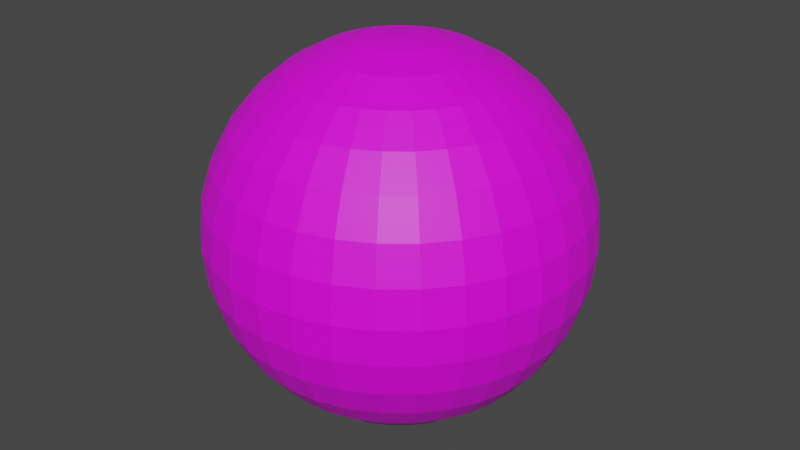 # Source: LIGHT.blend  (saved by Blender 3.1.7; exported with 4.5.12 LTS)
import bpy
from mathutils import Matrix  # noqa: F401  (used for matrix-valued properties, if any)

bpy.ops.wm.read_factory_settings(use_empty=True)
scene = bpy.context.scene
scene.name = 'Scene'

# ---- collections
col_collection = bpy.data.collections.new('Collection'); scene.collection.children.link(col_collection)

# ---- images (referenced by path relative to the original .blend; pixels are not part of the script)
import os
ASSET_DIR = os.environ.get("B2B_ASSET_DIR", "")  # directory of the original .blend (textures are referenced by path, not embedded)
HERE = os.path.dirname(os.path.abspath(__file__))  # packed textures are extracted next to this script under _unpacked/

def load_image(name, relpath, width, height, colorspace="sRGB"):
    """Load a texture the original file referenced (path relative to the .blend, or extracted next to this script)."""
    p = next((c for c in (os.path.join(HERE, relpath), os.path.join(ASSET_DIR, relpath)) if relpath and os.path.exists(c)), "")
    if p:
        img = bpy.data.images.load(p, check_existing=True)
        img.name = name
    else:  # same state as the original file: an image datablock whose file is absent (Cycles renders it pink)
        img = bpy.data.images.new(name, width, height)
        img.source = "FILE"
        img.filepath = "//" + (relpath or name)
    img.colorspace_settings.name = colorspace
    return img
img_sun_jpeg = load_image('sun.jpeg', 'sun.jpeg', 1024, 1024, 'sRGB')

# ---- materials (node trees are filled in below, after node groups)
mat_material = bpy.data.materials.new('Material')

# ---- material node trees
mat_material.use_nodes = True; mat_material.node_tree.nodes.clear()
_N = mat_material.node_tree.nodes; _L = mat_material.node_tree.links
n0 = _N.new('ShaderNodeBsdfPrincipled'); n0.name = 'Principled BSDF'; n0.location = (10, 300)
n0.distribution = 'GGX'
n0.subsurface_method = 'RANDOM_WALK_SKIN'
n0.inputs[3].default_value = 1.45
n0.inputs[27].default_value = (0.0, 0.0, 0.0, 1.0)
n0.inputs[28].default_value = 1.0
n1 = _N.new('ShaderNodeTexImage'); n1.name = 'Image Texture'; n1.location = (-474, 203)
n1.image = img_sun_jpeg
n2 = _N.new('ShaderNodeOutputMaterial'); n2.name = 'Material Output'; n2.location = (300, 300)
_L.new(n0.outputs[0], n2.inputs[0])
_L.new(n1.outputs[0], n0.inputs[0])
n2.is_active_output = True

# ---- world
world_world = bpy.data.worlds.new('World'); scene.world = world_world
world_world.use_nodes = True; world_world.node_tree.nodes.clear()
_N = world_world.node_tree.nodes; _L = world_world.node_tree.links
n0 = _N.new('ShaderNodeOutputWorld'); n0.name = 'World Output'; n0.location = (300, 300)
n1 = _N.new('ShaderNodeBackground'); n1.name = 'Background'; n1.location = (10, 300)
n1.inputs[0].default_value = (0.05088, 0.05088, 0.05088, 1.0)
_L.new(n1.outputs[0], n0.inputs[0])
n0.is_active_output = True
world_world.color = (0.05088, 0.05088, 0.05088)
world_world.use_sun_shadow = False
world_world.sun_shadow_jitter_overblur = 0.0

# ---- meshes
me_sphere = bpy.data.meshes.new('Sphere')
me_sphere.from_pydata([(0.0, 0.1951, 0.9808), (0.0, 0.3827, 0.9239), (0.0, 0.5556, 0.8315), (0.0, 0.7071, 0.7071), (0.0, 0.8315, 0.5556), (0.0, 0.9239, 0.3827), (0.0, 0.9808, 0.1951), (0.0, 0.8315, -0.5556), (0.0, 0.7071, -0.7071), (0.0, 0.5556, -0.8315), (0.03806, 0.1913, 0.9808), (0.07466, 0.3753, 0.9239), (0.1084, 0.5449, 0.8315), (0.1379, 0.6935, 0.7071), (0.1622, 0.8155, 0.5556), (0.1802, 0.9061, 0.3827), (0.1913, 0.9619, 0.1951), (0.1951, 0.9808, -4.371e-08), (0.1913, 0.9619, -0.1951), (0.1802, 0.9061, -0.3827), (0.1622, 0.8155, -0.5556), (0.1379, 0.6935, -0.7071), (0.1084, 0.5449, -0.8315), (0.07466, 0.3753, -0.9239), (0.03806, 0.1913, -0.9808), (0.07466, 0.1802, 0.9808), (0.1464, 0.3536, 0.9239), (0.2126, 0.5133, 0.8315), (0.2706, 0.6533, 0.7071), (0.3182, 0.7682, 0.5556), (0.3536, 0.8536, 0.3827), (0.3753, 0.9061, 0.1951), (0.3827, 0.9239, -4.371e-08), (0.3753, 0.9061, -0.1951), (0.3536, 0.8536, -0.3827), (0.3182, 0.7682, -0.5556), (0.2706, 0.6533, -0.7071), (0.2126, 0.5133, -0.8315), (0.1464, 0.3536, -0.9239), (0.07466, 0.1802, -0.9808), (0.1084, 0.1622, 0.9808), (0.2126, 0.3182, 0.9239), (0.3087, 0.4619, 0.8315), (0.3928, 0.5879, 0.7071), (0.4619, 0.6913, 0.5556), (0.5133, 0.7682, 0.3827), (0.5449, 0.8155, 0.1951), (0.5556, 0.8315, -4.371e-08), (0.5449, 0.8155, -0.1951), (0.5133, 0.7682, -0.3827), (0.4619, 0.6913, -0.5556), (0.3928, 0.5879, -0.7071), (0.3087, 0.4619, -0.8315), (0.2126, 0.3182, -0.9239), (0.1084, 0.1622, -0.9808), (0.1379, 0.1379, 0.9808), (0.2706, 0.2706, 0.9239), (0.3928, 0.3928, 0.8315), (0.5, 0.5, 0.7071), (0.5879, 0.5879, 0.5556), (0.6533, 0.6533, 0.3827), (0.6935, 0.6935, 0.1951), (0.7071, 0.7071, -4.371e-08), (0.6935, 0.6935, -0.1951), (0.6533, 0.6533, -0.3827), (0.5879, 0.5879, -0.5556), (0.5, 0.5, -0.7071), (0.3928, 0.3928, -0.8315), (0.2706, 0.2706, -0.9239), (0.1379, 0.1379, -0.9808), (0.1622, 0.1084, 0.9808), (0.3182, 0.2126, 0.9239), (0.4619, 0.3087, 0.8315), (0.5879, 0.3928, 0.7071), (0.6913, 0.4619, 0.5556), (0.7682, 0.5133, 0.3827), (0.8155, 0.5449, 0.1951), (0.8315, 0.5556, -4.371e-08), (0.8155, 0.5449, -0.1951), (0.7682, 0.5133, -0.3827), (0.6913, 0.4619, -0.5556), (0.5879, 0.3928, -0.7071), (0.4619, 0.3087, -0.8315), (0.3182, 0.2126, -0.9239), (0.1622, 0.1084, -0.9808), (0.1802, 0.07466, 0.9808), (0.3536, 0.1464, 0.9239), (0.5133, 0.2126, 0.8315), (0.6533, 0.2706, 0.7071), (0.7682, 0.3182, 0.5556), (0.8536, 0.3536, 0.3827), (0.9061, 0.3753, 0.1951), (0.9239, 0.3827, -4.371e-08), (0.9061, 0.3753, -0.1951), (0.8536, 0.3536, -0.3827), (0.7682, 0.3182, -0.5556), (0.6533, 0.2706, -0.7071), (0.5133, 0.2126, -0.8315), (0.3536, 0.1464, -0.9239), (0.1802, 0.07466, -0.9808), (0.1913, 0.03806, 0.9808), (0.3753, 0.07466, 0.9239), (0.5449, 0.1084, 0.8315), (0.6935, 0.1379, 0.7071), (0.8155, 0.1622, 0.5556), (0.9061, 0.1802, 0.3827), (0.9619, 0.1913, 0.1951), (0.9808, 0.1951, -4.371e-08), (0.9619, 0.1913, -0.1951), (0.9061, 0.1802, -0.3827), (0.8155, 0.1622, -0.5556), (0.6935, 0.1379, -0.7071), (0.5449, 0.1084, -0.8315), (0.3753, 0.07466, -0.9239), (0.1913, 0.03806, -0.9808), (0.1951, -6.874e-08, 0.9808), (0.3827, -1.209e-07, 0.9239), (0.5556, -1.134e-07, 0.8315), (0.7071, -4.638e-08, 0.7071), (0.8315, -9.109e-08, 0.5556), (0.9239, -1.658e-08, 0.3827), (0.9808, -9.109e-08, 0.1951), (1.0, -1.656e-07, -4.371e-08), (0.9808, -9.109e-08, -0.1951), (0.9239, -1.507e-07, -0.3827), (0.8315, -1.06e-07, -0.5556), (0.7071, -4.638e-08, -0.7071), (0.5556, -1.134e-07, -0.8315), (0.3827, -9.854e-08, -0.9239), (0.1951, -7.619e-08, -0.9808), (0.1913, -0.03806, 0.9808), (0.3753, -0.07466, 0.9239), (0.5449, -0.1084, 0.8315), (0.6935, -0.1379, 0.7071), (0.8155, -0.1622, 0.5556), (0.9061, -0.1802, 0.3827), (0.9619, -0.1913, 0.1951), (0.9808, -0.1951, -4.371e-08), (0.9619, -0.1913, -0.1951), (0.9061, -0.1802, -0.3827), (0.8155, -0.1622, -0.5556), (0.6935, -0.1379, -0.7071), (0.5449, -0.1084, -0.8315), (0.3753, -0.07466, -0.9239), (0.1913, -0.03806, -0.9808), (0.1802, -0.07466, 0.9808), (0.3536, -0.1464, 0.9239), (0.5133, -0.2126, 0.8315), (0.6533, -0.2706, 0.7071), (0.7682, -0.3182, 0.5556), (0.8536, -0.3536, 0.3827), (0.9061, -0.3753, 0.1951), (0.9239, -0.3827, -4.371e-08), (0.9061, -0.3753, -0.1951), (0.8536, -0.3536, -0.3827), (0.7682, -0.3182, -0.5556), (0.6533, -0.2706, -0.7071), (0.5133, -0.2126, -0.8315), (0.3536, -0.1464, -0.9239), (0.1802, -0.07466, -0.9808), (0.1622, -0.1084, 0.9808), (0.3182, -0.2126, 0.9239), (0.4619, -0.3087, 0.8315), (0.5879, -0.3928, 0.7071), (0.6913, -0.4619, 0.5556), (0.7682, -0.5133, 0.3827), (0.8155, -0.5449, 0.1951), (0.8315, -0.5556, -4.371e-08), (0.8155, -0.5449, -0.1951), (0.7682, -0.5133, -0.3827), (0.6913, -0.4619, -0.5556), (0.5879, -0.3928, -0.7071), (0.4619, -0.3087, -0.8315), (0.3182, -0.2126, -0.9239), (0.1622, -0.1084, -0.9808), (0.1379, -0.1379, 0.9808), (0.2706, -0.2706, 0.9239), (0.3928, -0.3928, 0.8315), (0.5, -0.5, 0.7071), (0.5879, -0.5879, 0.5556), (0.6533, -0.6533, 0.3827), (0.6935, -0.6935, 0.1951), (0.7071, -0.7071, -4.371e-08), (0.6935, -0.6935, -0.1951), (0.6533, -0.6533, -0.3827), (0.5879, -0.5879, -0.5556), (0.5, -0.5, -0.7071), (0.3928, -0.3928, -0.8315), (0.2706, -0.2706, -0.9239), (0.1379, -0.1379, -0.9808), (0.1084, -0.1622, 0.9808), (0.2126, -0.3182, 0.9239), (0.3087, -0.4619, 0.8315), (0.3928, -0.5879, 0.7071), (0.4619, -0.6913, 0.5556), (0.5133, -0.7682, 0.3827), (0.5449, -0.8155, 0.1951), (0.5556, -0.8315, -4.371e-08), (0.5449, -0.8155, -0.1951), (0.5133, -0.7682, -0.3827), (0.4619, -0.6913, -0.5556), (0.3928, -0.5879, -0.7071), (0.3087, -0.4619, -0.8315), (0.2126, -0.3182, -0.9239), (0.1084, -0.1622, -0.9808), (0.07466, -0.1802, 0.9808), (0.1464, -0.3536, 0.9239), (0.2126, -0.5133, 0.8315), (0.2706, -0.6533, 0.7071), (0.3182, -0.7682, 0.5556), (0.3536, -0.8536, 0.3827), (0.3753, -0.9061, 0.1951), (0.3827, -0.9239, -4.371e-08), (0.3753, -0.9061, -0.1951), (0.3536, -0.8536, -0.3827), (0.3182, -0.7682, -0.5556), (0.2706, -0.6533, -0.7071), (0.2126, -0.5133, -0.8315), (0.1464, -0.3536, -0.9239), (0.07466, -0.1802, -0.9808), (0.03806, -0.1913, 0.9808), (0.07466, -0.3753, 0.9239), (0.1084, -0.5449, 0.8315), (0.1379, -0.6935, 0.7071), (0.1622, -0.8155, 0.5556), (0.1802, -0.9061, 0.3827), (0.1913, -0.9619, 0.1951), (0.1951, -0.9808, -4.371e-08), (0.1913, -0.9619, -0.1951), (0.1802, -0.9061, -0.3827), (0.1622, -0.8155, -0.5556), (0.1379, -0.6935, -0.7071), (0.1084, -0.5449, -0.8315), (0.07466, -0.3753, -0.9239), (0.03806, -0.1913, -0.9808), (2.154e-09, -0.1951, 0.9808), (-2.765e-08, -0.3827, 0.9239), (-6.49e-08, -0.5556, 0.8315), (4.686e-08, -0.7071, 0.7071), (-1.275e-08, -0.8315, 0.5556), (1.706e-08, -0.9239, 0.3827), (-7.235e-08, -0.9808, 0.1951), (-2.661e-07, -1.0, -4.371e-08), (-7.235e-08, -0.9808, -0.1951), (-1.171e-07, -0.9239, -0.3827), (-4.255e-08, -0.8315, -0.5556), (4.686e-08, -0.7071, -0.7071), (-6.49e-08, -0.5556, -0.8315), (2.154e-09, -0.3827, -0.9239), (-1.571e-09, -0.1951, -0.9808), (-0.03806, -0.1913, 0.9808), (-0.07466, -0.3753, 0.9239), (-0.1084, -0.5449, 0.8315), (-0.1379, -0.6935, 0.7071), (-0.1622, -0.8155, 0.5556), (-0.1802, -0.9061, 0.3827), (-0.1913, -0.9619, 0.1951), (-0.1951, -0.9808, -4.371e-08), (-0.1913, -0.9619, -0.1951), (-0.1802, -0.9061, -0.3827), (-0.1622, -0.8155, -0.5556), (-0.1379, -0.6935, -0.7071), (-0.1084, -0.5449, -0.8315), (-0.07466, -0.3753, -0.9239), (-0.03806, -0.1913, -0.9808), (-0.07466, -0.1802, 0.9808), (-0.1464, -0.3536, 0.9239), (-0.2126, -0.5133, 0.8315), (-0.2706, -0.6533, 0.7071), (-0.3182, -0.7682, 0.5556), (-0.3536, -0.8536, 0.3827), (-0.3753, -0.9061, 0.1951), (-0.3827, -0.9239, -4.371e-08), (-0.3753, -0.9061, -0.1951), (-0.3536, -0.8536, -0.3827), (-0.3182, -0.7682, -0.5556), (-0.2706, -0.6533, -0.7071), (-0.2126, -0.5133, -0.8315), (-0.1464, -0.3536, -0.9239), (-0.07466, -0.1802, -0.9808), (-0.1084, -0.1622, 0.9808), (-0.2126, -0.3182, 0.9239), (-0.3087, -0.4619, 0.8315), (-0.3928, -0.5879, 0.7071), (-0.4619, -0.6913, 0.5556), (-0.5133, -0.7682, 0.3827), (-0.5449, -0.8155, 0.1951), (-0.5556, -0.8315, -4.371e-08), (-0.5449, -0.8155, -0.1951), (-0.5133, -0.7682, -0.3827), (-0.4619, -0.6913, -0.5556), (-0.3928, -0.5879, -0.7071), (-0.3087, -0.4619, -0.8315), (-0.2126, -0.3182, -0.9239), (-0.1084, -0.1622, -0.9808), (-0.1379, -0.1379, 0.9808), (-0.2706, -0.2706, 0.9239), (-0.3928, -0.3928, 0.8315), (-0.5, -0.5, 0.7071), (-0.5879, -0.5879, 0.5556), (-0.6533, -0.6533, 0.3827), (-0.6935, -0.6935, 0.1951), (-0.7071, -0.7071, -4.371e-08), (-0.6935, -0.6935, -0.1951), (-0.6533, -0.6533, -0.3827), (-0.5879, -0.5879, -0.5556), (-0.5, -0.5, -0.7071), (-0.3928, -0.3928, -0.8315), (-0.2706, -0.2706, -0.9239), (-0.1379, -0.1379, -0.9808), (-0.1622, -0.1084, 0.9808), (-0.3182, -0.2126, 0.9239), (-0.4619, -0.3087, 0.8315), (-0.5879, -0.3928, 0.7071), (-0.6913, -0.4619, 0.5556), (-0.7682, -0.5133, 0.3827), (-0.8155, -0.5449, 0.1951), (-0.8315, -0.5556, -4.371e-08), (-0.8155, -0.5449, -0.1951), (-0.7682, -0.5133, -0.3827), (-0.6913, -0.4619, -0.5556), (-0.5879, -0.3928, -0.7071), (-0.4619, -0.3087, -0.8315), (-0.3182, -0.2126, -0.9239), (-0.1622, -0.1084, -0.9808), (-8.077e-08, -1.209e-07, 1.0), (-0.1802, -0.07466, 0.9808), (-0.3536, -0.1464, 0.9239), (-0.5133, -0.2126, 0.8315), (-0.6533, -0.2706, 0.7071), (-0.7682, -0.3182, 0.5556), (-0.8536, -0.3536, 0.3827), (-0.9061, -0.3753, 0.1951), (-0.9239, -0.3827, -4.371e-08), (-0.9061, -0.3753, -0.1951), (-0.8536, -0.3536, -0.3827), (-0.7682, -0.3182, -0.5556), (-0.6533, -0.2706, -0.7071), (-0.5133, -0.2126, -0.8315), (-0.3536, -0.1464, -0.9239), (-0.1802, -0.07466, -0.9808), (-0.1913, -0.03806, 0.9808), (-0.3753, -0.07466, 0.9239), (-0.5449, -0.1084, 0.8315), (-0.6935, -0.1379, 0.7071), (-0.8155, -0.1622, 0.5556), (-0.9061, -0.1802, 0.3827), (-0.9619, -0.1913, 0.1951), (-0.9808, -0.1951, -4.371e-08), (-0.9619, -0.1913, -0.1951), (-0.9061, -0.1802, -0.3827), (-0.8155, -0.1622, -0.5556), (-0.6935, -0.1379, -0.7071), (-0.5449, -0.1084, -0.8315), (-0.3753, -0.07466, -0.9239), (-0.1913, -0.03806, -0.9808), (-0.1951, -7.246e-08, 0.9808), (-0.3827, -4.638e-08, 0.9239), (-0.5556, 5.771e-09, 0.8315), (-0.7071, -9.109e-08, 0.7071), (-0.8315, -4.638e-08, 0.5556), (-0.9239, -1.68e-09, 0.3827), (-0.9808, 7.283e-08, 0.1951), (-1.0, 3.858e-07, -4.371e-08), (-0.9808, 7.283e-08, -0.1951), (-0.9239, 1.175e-07, -0.3827), (-0.8315, -3.148e-08, -0.5556), (-0.7071, -9.109e-08, -0.7071), (-0.5556, 5.771e-09, -0.8315), (-0.3827, -6.128e-08, -0.9239), (-0.1951, -6.874e-08, -0.9808), (-0.1913, 0.03806, 0.9808), (-0.3753, 0.07466, 0.9239), (-0.5449, 0.1084, 0.8315), (-0.6935, 0.1379, 0.7071), (-0.8155, 0.1622, 0.5556), (-0.9061, 0.1802, 0.3827), (-0.9619, 0.1913, 0.1951), (-0.9808, 0.1951, -4.371e-08), (-0.9619, 0.1913, -0.1951), (-0.9061, 0.1802, -0.3827), (-0.8155, 0.1622, -0.5556), (-0.6935, 0.1379, -0.7071), (-0.5449, 0.1084, -0.8315), (-0.3753, 0.07466, -0.9239), (-0.1913, 0.03806, -0.9808), (-0.1802, 0.07466, 0.9808), (-0.3536, 0.1464, 0.9239), (-0.5133, 0.2126, 0.8315), (-0.6533, 0.2706, 0.7071), (-0.7682, 0.3182, 0.5556), (-0.8536, 0.3536, 0.3827), (-0.9061, 0.3753, 0.1951), (-0.9239, 0.3827, -4.371e-08), (-0.9061, 0.3753, -0.1951), (-0.8536, 0.3536, -0.3827), (-0.7682, 0.3182, -0.5556), (-0.6533, 0.2706, -0.7071), (-0.5133, 0.2126, -0.8315), (-0.3536, 0.1464, -0.9239), (-0.1802, 0.07466, -0.9808), (-0.1622, 0.1084, 0.9808), (-0.3182, 0.2126, 0.9239), (-0.4619, 0.3087, 0.8315), (-0.5879, 0.3928, 0.7071), (-0.6913, 0.4619, 0.5556), (-0.7682, 0.5133, 0.3827), (-0.8155, 0.5449, 0.1951), (-0.8315, 0.5556, -4.371e-08), (-0.8155, 0.5449, -0.1951), (-0.7682, 0.5133, -0.3827), (-0.6913, 0.4619, -0.5556), (-0.5879, 0.3928, -0.7071), (-0.4619, 0.3087, -0.8315), (-0.3182, 0.2126, -0.9239), (-0.1622, 0.1084, -0.9808), (-0.1379, 0.1379, 0.9808), (-0.2706, 0.2706, 0.9239), (-0.3928, 0.3928, 0.8315), (-0.5, 0.5, 0.7071), (-0.5879, 0.5879, 0.5556), (-0.6533, 0.6533, 0.3827), (-0.6935, 0.6935, 0.1951), (-0.7071, 0.7071, -4.371e-08), (-0.6935, 0.6935, -0.1951), (-0.6533, 0.6533, -0.3827), (-0.5879, 0.5879, -0.5556), (-0.5, 0.5, -0.7071), (-0.3928, 0.3928, -0.8315), (-0.2706, 0.2706, -0.9239), (-0.1379, 0.1379, -0.9808), (-0.1084, 0.1622, 0.9808), (-0.2126, 0.3182, 0.9239), (-0.3087, 0.4619, 0.8315), (-0.3928, 0.5879, 0.7071), (-0.4619, 0.6913, 0.5556), (-0.5133, 0.7682, 0.3827), (-0.5449, 0.8155, 0.1951), (-0.5556, 0.8315, -4.371e-08), (-0.5449, 0.8155, -0.1951), (-0.5133, 0.7682, -0.3827), (-0.4619, 0.6913, -0.5556), (-0.3928, 0.5879, -0.7071), (-0.3087, 0.4619, -0.8315), (-0.2126, 0.3182, -0.9239), (-0.1084, 0.1622, -0.9808), (-0.07466, 0.1802, 0.9808), (-0.1464, 0.3536, 0.9239), (-0.2126, 0.5133, 0.8315), (-0.2706, 0.6533, 0.7071), (-0.3182, 0.7682, 0.5556), (-0.3536, 0.8536, 0.3827), (-0.3753, 0.9061, 0.1951), (-0.3827, 0.9239, -4.371e-08), (-0.3753, 0.9061, -0.1951), (-0.3536, 0.8536, -0.3827), (-0.3182, 0.7682, -0.5556), (-0.2706, 0.6533, -0.7071), (-0.2126, 0.5133, -0.8315), (-0.1464, 0.3536, -0.9239), (-0.07466, 0.1802, -0.9808), (-0.03806, 0.1913, 0.9808), (-0.07466, 0.3753, 0.9239), (-0.1084, 0.5449, 0.8315), (-0.1379, 0.6935, 0.7071), (-0.1622, 0.8155, 0.5556), (-0.1802, 0.9061, 0.3827), (-0.1913, 0.9619, 0.1951), (-0.1951, 0.9808, -4.371e-08), (-0.1913, 0.9619, -0.1951), (-0.1802, 0.9061, -0.3827), (-0.1622, 0.8155, -0.5556), (-0.1379, 0.6935, -0.7071), (-0.1084, 0.5449, -0.8315), (-0.07466, 0.3753, -0.9239), (-0.03806, 0.1913, -0.9808), (5.386e-07, 1.0, -4.371e-08), (2.257e-07, 0.9808, -0.1951), (1.959e-07, 0.9239, -0.3827), (6.921e-08, 0.3827, -0.9239), (2.823e-08, 0.1951, -0.9808), (0.0, -8.742e-08, -1.0)], [], [(2, 1, 11, 12), (7, 478, 19, 20), (3, 2, 12, 13), (8, 7, 20, 21), (4, 3, 13, 14), (9, 8, 21, 22), (5, 4, 14, 15), (479, 9, 22, 23), (6, 5, 15, 16), (480, 479, 23, 24), (476, 6, 16, 17), (0, 325, 10), (481, 480, 24), (477, 476, 17, 18), (1, 0, 10, 11), (478, 477, 18, 19), (11, 10, 25, 26), (19, 18, 33, 34), (12, 11, 26, 27), (20, 19, 34, 35), (13, 12, 27, 28), (21, 20, 35, 36), (14, 13, 28, 29), (22, 21, 36, 37), (15, 14, 29, 30), (23, 22, 37, 38), (16, 15, 30, 31), (24, 23, 38, 39), (17, 16, 31, 32), (10, 325, 25), (481, 24, 39), (18, 17, 32, 33), (30, 29, 44, 45), (38, 37, 52, 53), (31, 30, 45, 46), (39, 38, 53, 54), (32, 31, 46, 47), (25, 325, 40), (481, 39, 54), (33, 32, 47, 48), (26, 25, 40, 41), (34, 33, 48, 49), (27, 26, 41, 42), (35, 34, 49, 50), (28, 27, 42, 43), (36, 35, 50, 51), (29, 28, 43, 44), (37, 36, 51, 52), (49, 48, 63, 64), (42, 41, 56, 57), (50, 49, 64, 65), (43, 42, 57, 58), (51, 50, 65, 66), (44, 43, 58, 59), (52, 51, 66, 67), (45, 44, 59, 60), (53, 52, 67, 68), (46, 45, 60, 61), (54, 53, 68, 69), (47, 46, 61, 62), (40, 325, 55), (481, 54, 69), (48, 47, 62, 63), (41, 40, 55, 56), (68, 67, 82, 83), (61, 60, 75, 76), (69, 68, 83, 84), (62, 61, 76, 77), (55, 325, 70), (481, 69, 84), (63, 62, 77, 78), (56, 55, 70, 71), (64, 63, 78, 79), (57, 56, 71, 72), (65, 64, 79, 80), (58, 57, 72, 73), (66, 65, 80, 81), (59, 58, 73, 74), (67, 66, 81, 82), (60, 59, 74, 75), (72, 71, 86, 87), (80, 79, 94, 95), (73, 72, 87, 88), (81, 80, 95, 96), (74, 73, 88, 89), (82, 81, 96, 97), (75, 74, 89, 90), (83, 82, 97, 98), (76, 75, 90, 91), (84, 83, 98, 99), (77, 76, 91, 92), (70, 325, 85), (481, 84, 99), (78, 77, 92, 93), (71, 70, 85, 86), (79, 78, 93, 94), (91, 90, 105, 106), (99, 98, 113, 114), (92, 91, 106, 107), (85, 325, 100), (481, 99, 114), (93, 92, 107, 108), (86, 85, 100, 101), (94, 93, 108, 109), (87, 86, 101, 102), (95, 94, 109, 110), (88, 87, 102, 103), (96, 95, 110, 111), (89, 88, 103, 104), (97, 96, 111, 112), (90, 89, 104, 105), (98, 97, 112, 113), (110, 109, 124, 125), (103, 102, 117, 118), (111, 110, 125, 126), (104, 103, 118, 119), (112, 111, 126, 127), (105, 104, 119, 120), (113, 112, 127, 128), (106, 105, 120, 121), (114, 113, 128, 129), (107, 106, 121, 122), (100, 325, 115), (481, 114, 129), (108, 107, 122, 123), (101, 100, 115, 116), (109, 108, 123, 124), (102, 101, 116, 117), (129, 128, 143, 144), (122, 121, 136, 137), (115, 325, 130), (481, 129, 144), (123, 122, 137, 138), (116, 115, 130, 131), (124, 123, 138, 139), (117, 116, 131, 132), (125, 124, 139, 140), (118, 117, 132, 133), (126, 125, 140, 141), (119, 118, 133, 134), (127, 126, 141, 142), (120, 119, 134, 135), (128, 127, 142, 143), (121, 120, 135, 136), (141, 140, 155, 156), (134, 133, 148, 149), (142, 141, 156, 157), (135, 134, 149, 150), (143, 142, 157, 158), (136, 135, 150, 151), (144, 143, 158, 159), (137, 136, 151, 152), (130, 325, 145), (481, 144, 159), (138, 137, 152, 153), (131, 130, 145, 146), (139, 138, 153, 154), (132, 131, 146, 147), (140, 139, 154, 155), (133, 132, 147, 148), (145, 325, 160), (481, 159, 174), (153, 152, 167, 168), (146, 145, 160, 161), (154, 153, 168, 169), (147, 146, 161, 162), (155, 154, 169, 170), (148, 147, 162, 163), (156, 155, 170, 171), (149, 148, 163, 164), (157, 156, 171, 172), (150, 149, 164, 165), (158, 157, 172, 173), (151, 150, 165, 166), (159, 158, 173, 174), (152, 151, 166, 167), (164, 163, 178, 179), (172, 171, 186, 187), (165, 164, 179, 180), (173, 172, 187, 188), (166, 165, 180, 181), (174, 173, 188, 189), (167, 166, 181, 182), (160, 325, 175), (481, 174, 189), (168, 167, 182, 183), (161, 160, 175, 176), (169, 168, 183, 184), (162, 161, 176, 177), (170, 169, 184, 185), (163, 162, 177, 178), (171, 170, 185, 186), (183, 182, 197, 198), (176, 175, 190, 191), (184, 183, 198, 199), (177, 176, 191, 192), (185, 184, 199, 200), (178, 177, 192, 193), (186, 185, 200, 201), (179, 178, 193, 194), (187, 186, 201, 202), (180, 179, 194, 195), (188, 187, 202, 203), (181, 180, 195, 196), (189, 188, 203, 204), (182, 181, 196, 197), (175, 325, 190), (481, 189, 204), (202, 201, 216, 217), (195, 194, 209, 210), (203, 202, 217, 218), (196, 195, 210, 211), (204, 203, 218, 219), (197, 196, 211, 212), (190, 325, 205), (481, 204, 219), (198, 197, 212, 213), (191, 190, 205, 206), (199, 198, 213, 214), (192, 191, 206, 207), (200, 199, 214, 215), (193, 192, 207, 208), (201, 200, 215, 216), (194, 193, 208, 209), (206, 205, 220, 221), (214, 213, 228, 229), (207, 206, 221, 222), (215, 214, 229, 230), (208, 207, 222, 223), (216, 215, 230, 231), (209, 208, 223, 224), (217, 216, 231, 232), (210, 209, 224, 225), (218, 217, 232, 233), (211, 210, 225, 226), (219, 218, 233, 234), (212, 211, 226, 227), (205, 325, 220), (481, 219, 234), (213, 212, 227, 228), (225, 224, 239, 240), (233, 232, 247, 248), (226, 225, 240, 241), (234, 233, 248, 249), (227, 226, 241, 242), (220, 325, 235), (481, 234, 249), (228, 227, 242, 243), (221, 220, 235, 236), (229, 228, 243, 244), (222, 221, 236, 237), (230, 229, 244, 245), (223, 222, 237, 238), (231, 230, 245, 246), (224, 223, 238, 239), (232, 231, 246, 247), (244, 243, 258, 259), (237, 236, 251, 252), (245, 244, 259, 260), (238, 237, 252, 253), (246, 245, 260, 261), (239, 238, 253, 254), (247, 246, 261, 262), (240, 239, 254, 255), (248, 247, 262, 263), (241, 240, 255, 256), (249, 248, 263, 264), (242, 241, 256, 257), (235, 325, 250), (481, 249, 264), (243, 242, 257, 258), (236, 235, 250, 251), (263, 262, 277, 278), (256, 255, 270, 271), (264, 263, 278, 279), (257, 256, 271, 272), (250, 325, 265), (481, 264, 279), (258, 257, 272, 273), (251, 250, 265, 266), (259, 258, 273, 274), (252, 251, 266, 267), (260, 259, 274, 275), (253, 252, 267, 268), (261, 260, 275, 276), (254, 253, 268, 269), (262, 261, 276, 277), (255, 254, 269, 270), (275, 274, 289, 290), (268, 267, 282, 283), (276, 275, 290, 291), (269, 268, 283, 284), (277, 276, 291, 292), (270, 269, 284, 285), (278, 277, 292, 293), (271, 270, 285, 286), (279, 278, 293, 294), (272, 271, 286, 287), (265, 325, 280), (481, 279, 294), (273, 272, 287, 288), (266, 265, 280, 281), (274, 273, 288, 289), (267, 266, 281, 282), (294, 293, 308, 309), (287, 286, 301, 302), (280, 325, 295), (481, 294, 309), (288, 287, 302, 303), (281, 280, 295, 296), (289, 288, 303, 304), (282, 281, 296, 297), (290, 289, 304, 305), (283, 282, 297, 298), (291, 290, 305, 306), (284, 283, 298, 299), (292, 291, 306, 307), (285, 284, 299, 300), (293, 292, 307, 308), (286, 285, 300, 301), (298, 297, 312, 313), (306, 305, 320, 321), (299, 298, 313, 314), (307, 306, 321, 322), (300, 299, 314, 315), (308, 307, 322, 323), (301, 300, 315, 316), (309, 308, 323, 324), (302, 301, 316, 317), (295, 325, 310), (481, 309, 324), (303, 302, 317, 318), (296, 295, 310, 311), (304, 303, 318, 319), (297, 296, 311, 312), (305, 304, 319, 320), (317, 316, 332, 333), (310, 325, 326), (481, 324, 340), (318, 317, 333, 334), (311, 310, 326, 327), (319, 318, 334, 335), (312, 311, 327, 328), (320, 319, 335, 336), (313, 312, 328, 329), (321, 320, 336, 337), (314, 313, 329, 330), (322, 321, 337, 338), (315, 314, 330, 331), (323, 322, 338, 339), (316, 315, 331, 332), (324, 323, 339, 340), (337, 336, 351, 352), (330, 329, 344, 345), (338, 337, 352, 353), (331, 330, 345, 346), (339, 338, 353, 354), (332, 331, 346, 347), (340, 339, 354, 355), (333, 332, 347, 348), (326, 325, 341), (481, 340, 355), (334, 333, 348, 349), (327, 326, 341, 342), (335, 334, 349, 350), (328, 327, 342, 343), (336, 335, 350, 351), (329, 328, 343, 344), (341, 325, 356), (481, 355, 370), (349, 348, 363, 364), (342, 341, 356, 357), (350, 349, 364, 365), (343, 342, 357, 358), (351, 350, 365, 366), (344, 343, 358, 359), (352, 351, 366, 367), (345, 344, 359, 360), (353, 352, 367, 368), (346, 345, 360, 361), (354, 353, 368, 369), (347, 346, 361, 362), (355, 354, 369, 370), (348, 347, 362, 363), (360, 359, 374, 375), (368, 367, 382, 383), (361, 360, 375, 376), (369, 368, 383, 384), (362, 361, 376, 377), (370, 369, 384, 385), (363, 362, 377, 378), (356, 325, 371), (481, 370, 385), (364, 363, 378, 379), (357, 356, 371, 372), (365, 364, 379, 380), (358, 357, 372, 373), (366, 365, 380, 381), (359, 358, 373, 374), (367, 366, 381, 382), (379, 378, 393, 394), (372, 371, 386, 387), (380, 379, 394, 395), (373, 372, 387, 388), (381, 380, 395, 396), (374, 373, 388, 389), (382, 381, 396, 397), (375, 374, 389, 390), (383, 382, 397, 398), (376, 375, 390, 391), (384, 383, 398, 399), (377, 376, 391, 392), (385, 384, 399, 400), (378, 377, 392, 393), (371, 325, 386), (481, 385, 400), (398, 397, 412, 413), (391, 390, 405, 406), (399, 398, 413, 414), (392, 391, 406, 407), (400, 399, 414, 415), (393, 392, 407, 408), (386, 325, 401), (481, 400, 415), (394, 393, 408, 409), (387, 386, 401, 402), (395, 394, 409, 410), (388, 387, 402, 403), (396, 395, 410, 411), (389, 388, 403, 404), (397, 396, 411, 412), (390, 389, 404, 405), (410, 409, 424, 425), (403, 402, 417, 418), (411, 410, 425, 426), (404, 403, 418, 419), (412, 411, 426, 427), (405, 404, 419, 420), (413, 412, 427, 428), (406, 405, 420, 421), (414, 413, 428, 429), (407, 406, 421, 422), (415, 414, 429, 430), (408, 407, 422, 423), (401, 325, 416), (481, 415, 430), (409, 408, 423, 424), (402, 401, 416, 417), (429, 428, 443, 444), (422, 421, 436, 437), (430, 429, 444, 445), (423, 422, 437, 438), (416, 325, 431), (481, 430, 445), (424, 423, 438, 439), (417, 416, 431, 432), (425, 424, 439, 440), (418, 417, 432, 433), (426, 425, 440, 441), (419, 418, 433, 434), (427, 426, 441, 442), (420, 419, 434, 435), (428, 427, 442, 443), (421, 420, 435, 436), (433, 432, 447, 448), (441, 440, 455, 456), (434, 433, 448, 449), (442, 441, 456, 457), (435, 434, 449, 450), (443, 442, 457, 458), (436, 435, 450, 451), (444, 443, 458, 459), (437, 436, 451, 452), (445, 444, 459, 460), (438, 437, 452, 453), (431, 325, 446), (481, 445, 460), (439, 438, 453, 454), (432, 431, 446, 447), (440, 439, 454, 455), (452, 451, 466, 467), (460, 459, 474, 475), (453, 452, 467, 468), (446, 325, 461), (481, 460, 475), (454, 453, 468, 469), (447, 446, 461, 462), (455, 454, 469, 470), (448, 447, 462, 463), (456, 455, 470, 471), (449, 448, 463, 464), (457, 456, 471, 472), (450, 449, 464, 465), (458, 457, 472, 473), (451, 450, 465, 466), (459, 458, 473, 474), (471, 470, 478, 7), (464, 463, 2, 3), (472, 471, 7, 8), (465, 464, 3, 4), (473, 472, 8, 9), (466, 465, 4, 5), (474, 473, 9, 479), (467, 466, 5, 6), (475, 474, 479, 480), (468, 467, 6, 476), (461, 325, 0), (481, 475, 480), (469, 468, 476, 477), (462, 461, 0, 1), (470, 469, 477, 478), (463, 462, 1, 2)])
_uv = me_sphere.uv_layers.new(name='UVMap')
_uv.uv.foreach_set('vector', [0.75, 0.8125, 0.75, 0.875, 0.7188, 0.875, 0.7188, 0.8125, 0.75, 0.3125, 0.75, 0.375, 0.7188, 0.375, 0.7188, 0.3125, 0.75, 0.75, 0.75, 0.8125, 0.7188, 0.8125, 0.7188, 0.75, 0.75, 0.25, 0.75, 0.3125, 0.7188, 0.3125, 0.7188, 0.25, 0.75, 0.6875, 0.75, 0.75, 0.7188, 0.75, 0.7188, 0.6875, 0.75, 0.1875, 0.75, 0.25, 0.7188, 0.25, 0.7188, 0.1875, 0.75, 0.625, 0.75, 0.6875, 0.7188, 0.6875, 0.7188, 0.625, 0.75, 0.125, 0.75, 0.1875, 0.7188, 0.1875, 0.7188, 0.125, 0.75, 0.5625, 0.75, 0.625, 0.7188, 0.625, 0.7188, 0.5625, 0.75, 0.0625, 0.75, 0.125, 0.7188, 0.125, 0.7188, 0.0625, 0.75, 0.5, 0.75, 0.5625, 0.7188, 0.5625, 0.7188, 0.5, 0.75, 0.9375, 0.7344, 1.0, 0.7188, 0.9375, 0.7344, 0.0, 0.75, 0.0625, 0.7188, 0.0625, 0.75, 0.4375, 0.75, 0.5, 0.7188, 0.5, 0.7188, 0.4375, 0.75, 0.875, 0.75, 0.9375, 0.7188, 0.9375, 0.7188, 0.875, 0.75, 0.375, 0.75, 0.4375, 0.7188, 0.4375, 0.7188, 0.375, 0.7188, 0.875, 0.7188, 0.9375, 0.6875, 0.9375, 0.6875, 0.875, 0.7188, 0.375, 0.7188, 0.4375, 0.6875, 0.4375, 0.6875, 0.375, 0.7188, 0.8125, 0.7188, 0.875, 0.6875, 0.875, 0.6875, 0.8125, 0.7188, 0.3125, 0.7188, 0.375, 0.6875, 0.375, 0.6875, 0.3125, 0.7188, 0.75, 0.7188, 0.8125, 0.6875, 0.8125, 0.6875, 0.75, 0.7188, 0.25, 0.7188, 0.3125, 0.6875, 0.3125, 0.6875, 0.25, 0.7188, 0.6875, 0.7188, 0.75, 0.6875, 0.75, 0.6875, 0.6875, 0.7188, 0.1875, 0.7188, 0.25, 0.6875, 0.25, 0.6875, 0.1875, 0.7188, 0.625, 0.7188, 0.6875, 0.6875, 0.6875, 0.6875, 0.625, 0.7188, 0.125, 0.7188, 0.1875, 0.6875, 0.1875, 0.6875, 0.125, 0.7188, 0.5625, 0.7188, 0.625, 0.6875, 0.625, 0.6875, 0.5625, 0.7188, 0.0625, 0.7188, 0.125, 0.6875, 0.125, 0.6875, 0.0625, 0.7188, 0.5, 0.7188, 0.5625, 0.6875, 0.5625, 0.6875, 0.5, 0.7188, 0.9375, 0.7031, 1.0, 0.6875, 0.9375, 0.7031, 0.0, 0.7188, 0.0625, 0.6875, 0.0625, 0.7188, 0.4375, 0.7188, 0.5, 0.6875, 0.5, 0.6875, 0.4375, 0.6875, 0.625, 0.6875, 0.6875, 0.6562, 0.6875, 0.6562, 0.625, 0.6875, 0.125, 0.6875, 0.1875, 0.6562, 0.1875, 0.6562, 0.125, 0.6875, 0.5625, 0.6875, 0.625, 0.6562, 0.625, 0.6562, 0.5625, 0.6875, 0.0625, 0.6875, 0.125, 0.6562, 0.125, 0.6562, 0.0625, 0.6875, 0.5, 0.6875, 0.5625, 0.6562, 0.5625, 0.6562, 0.5, 0.6875, 0.9375, 0.6719, 1.0, 0.6562, 0.9375, 0.6719, 0.0, 0.6875, 0.0625, 0.6562, 0.0625, 0.6875, 0.4375, 0.6875, 0.5, 0.6562, 0.5, 0.6562, 0.4375, 0.6875, 0.875, 0.6875, 0.9375, 0.6562, 0.9375, 0.6562, 0.875, 0.6875, 0.375, 0.6875, 0.4375, 0.6562, 0.4375, 0.6562, 0.375, 0.6875, 0.8125, 0.6875, 0.875, 0.6562, 0.875, 0.6562, 0.8125, 0.6875, 0.3125, 0.6875, 0.375, 0.6562, 0.375, 0.6562, 0.3125, 0.6875, 0.75, 0.6875, 0.8125, 0.6562, 0.8125, 0.6562, 0.75, 0.6875, 0.25, 0.6875, 0.3125, 0.6562, 0.3125, 0.6562, 0.25, 0.6875, 0.6875, 0.6875, 0.75, 0.6562, 0.75, 0.6562, 0.6875, 0.6875, 0.1875, 0.6875, 0.25, 0.6562, 0.25, 0.6562, 0.1875, 0.6562, 0.375, 0.6562, 0.4375, 0.625, 0.4375, 0.625, 0.375, 0.6562, 0.8125, 0.6562, 0.875, 0.625, 0.875, 0.625, 0.8125, 0.6562, 0.3125, 0.6562, 0.375, 0.625, 0.375, 0.625, 0.3125, 0.6562, 0.75, 0.6562, 0.8125, 0.625, 0.8125, 0.625, 0.75, 0.6562, 0.25, 0.6562, 0.3125, 0.625, 0.3125, 0.625, 0.25, 0.6562, 0.6875, 0.6562, 0.75, 0.625, 0.75, 0.625, 0.6875, 0.6562, 0.1875, 0.6562, 0.25, 0.625, 0.25, 0.625, 0.1875, 0.6562, 0.625, 0.6562, 0.6875, 0.625, 0.6875, 0.625, 0.625, 0.6562, 0.125, 0.6562, 0.1875, 0.625, 0.1875, 0.625, 0.125, 0.6562, 0.5625, 0.6562, 0.625, 0.625, 0.625, 0.625, 0.5625, 0.6562, 0.0625, 0.6562, 0.125, 0.625, 0.125, 0.625, 0.0625, 0.6562, 0.5, 0.6562, 0.5625, 0.625, 0.5625, 0.625, 0.5, 0.6562, 0.9375, 0.6406, 1.0, 0.625, 0.9375, 0.6406, 0.0, 0.6562, 0.0625, 0.625, 0.0625, 0.6562, 0.4375, 0.6562, 0.5, 0.625, 0.5, 0.625, 0.4375, 0.6562, 0.875, 0.6562, 0.9375, 0.625, 0.9375, 0.625, 0.875, 0.625, 0.125, 0.625, 0.1875, 0.5938, 0.1875, 0.5938, 0.125, 0.625, 0.5625, 0.625, 0.625, 0.5938, 0.625, 0.5938, 0.5625, 0.625, 0.0625, 0.625, 0.125, 0.5938, 0.125, 0.5937, 0.0625, 0.625, 0.5, 0.625, 0.5625, 0.5938, 0.5625, 0.5938, 0.5, 0.625, 0.9375, 0.6094, 1.0, 0.5937, 0.9375, 0.6094, 0.0, 0.625, 0.0625, 0.5937, 0.0625, 0.625, 0.4375, 0.625, 0.5, 0.5938, 0.5, 0.5938, 0.4375, 0.625, 0.875, 0.625, 0.9375, 0.5937, 0.9375, 0.5937, 0.875, 0.625, 0.375, 0.625, 0.4375, 0.5938, 0.4375, 0.5938, 0.375, 0.625, 0.8125, 0.625, 0.875, 0.5937, 0.875, 0.5938, 0.8125, 0.625, 0.3125, 0.625, 0.375, 0.5938, 0.375, 0.5938, 0.3125, 0.625, 0.75, 0.625, 0.8125, 0.5938, 0.8125, 0.5938, 0.75, 0.625, 0.25, 0.625, 0.3125, 0.5938, 0.3125, 0.5938, 0.25, 0.625, 0.6875, 0.625, 0.75, 0.5938, 0.75, 0.5938, 0.6875, 0.625, 0.1875, 0.625, 0.25, 0.5938, 0.25, 0.5938, 0.1875, 0.625, 0.625, 0.625, 0.6875, 0.5938, 0.6875, 0.5938, 0.625, 0.5938, 0.8125, 0.5937, 0.875, 0.5625, 0.875, 0.5625, 0.8125, 0.5938, 0.3125, 0.5938, 0.375, 0.5625, 0.375, 0.5625, 0.3125, 0.5938, 0.75, 0.5938, 0.8125, 0.5625, 0.8125, 0.5625, 0.75, 0.5938, 0.25, 0.5938, 0.3125, 0.5625, 0.3125, 0.5625, 0.25, 0.5938, 0.6875, 0.5938, 0.75, 0.5625, 0.75, 0.5625, 0.6875, 0.5938, 0.1875, 0.5938, 0.25, 0.5625, 0.25, 0.5625, 0.1875, 0.5938, 0.625, 0.5938, 0.6875, 0.5625, 0.6875, 0.5625, 0.625, 0.5938, 0.125, 0.5938, 0.1875, 0.5625, 0.1875, 0.5625, 0.125, 0.5938, 0.5625, 0.5938, 0.625, 0.5625, 0.625, 0.5625, 0.5625, 0.5937, 0.0625, 0.5938, 0.125, 0.5625, 0.125, 0.5625, 0.0625, 0.5938, 0.5, 0.5938, 0.5625, 0.5625, 0.5625, 0.5625, 0.5, 0.5937, 0.9375, 0.5781, 1.0, 0.5625, 0.9375, 0.5781, 0.0, 0.5937, 0.0625, 0.5625, 0.0625, 0.5938, 0.4375, 0.5938, 0.5, 0.5625, 0.5, 0.5625, 0.4375, 0.5937, 0.875, 0.5937, 0.9375, 0.5625, 0.9375, 0.5625, 0.875, 0.5938, 0.375, 0.5938, 0.4375, 0.5625, 0.4375, 0.5625, 0.375, 0.5625, 0.5625, 0.5625, 0.625, 0.5312, 0.625, 0.5312, 0.5625, 0.5625, 0.0625, 0.5625, 0.125, 0.5312, 0.125, 0.5312, 0.0625, 0.5625, 0.5, 0.5625, 0.5625, 0.5312, 0.5625, 0.5312, 0.5, 0.5625, 0.9375, 0.5469, 1.0, 0.5312, 0.9375, 0.5469, 0.0, 0.5625, 0.0625, 0.5312, 0.0625, 0.5625, 0.4375, 0.5625, 0.5, 0.5312, 0.5, 0.5312, 0.4375, 0.5625, 0.875, 0.5625, 0.9375, 0.5312, 0.9375, 0.5312, 0.875, 0.5625, 0.375, 0.5625, 0.4375, 0.5312, 0.4375, 0.5312, 0.375, 0.5625, 0.8125, 0.5625, 0.875, 0.5312, 0.875, 0.5312, 0.8125, 0.5625, 0.3125, 0.5625, 0.375, 0.5312, 0.375, 0.5312, 0.3125, 0.5625, 0.75, 0.5625, 0.8125, 0.5312, 0.8125, 0.5312, 0.75, 0.5625, 0.25, 0.5625, 0.3125, 0.5312, 0.3125, 0.5312, 0.25, 0.5625, 0.6875, 0.5625, 0.75, 0.5312, 0.75, 0.5312, 0.6875, 0.5625, 0.1875, 0.5625, 0.25, 0.5312, 0.25, 0.5312, 0.1875, 0.5625, 0.625, 0.5625, 0.6875, 0.5312, 0.6875, 0.5312, 0.625, 0.5625, 0.125, 0.5625, 0.1875, 0.5312, 0.1875, 0.5312, 0.125, 0.5312, 0.3125, 0.5312, 0.375, 0.5, 0.375, 0.5, 0.3125, 0.5312, 0.75, 0.5312, 0.8125, 0.5, 0.8125, 0.5, 0.75, 0.5312, 0.25, 0.5312, 0.3125, 0.5, 0.3125, 0.5, 0.25, 0.5312, 0.6875, 0.5312, 0.75, 0.5, 0.75, 0.5, 0.6875, 0.5312, 0.1875, 0.5312, 0.25, 0.5, 0.25, 0.5, 0.1875, 0.5312, 0.625, 0.5312, 0.6875, 0.5, 0.6875, 0.5, 0.625, 0.5312, 0.125, 0.5312, 0.1875, 0.5, 0.1875, 0.5, 0.125, 0.5312, 0.5625, 0.5312, 0.625, 0.5, 0.625, 0.5, 0.5625, 0.5312, 0.0625, 0.5312, 0.125, 0.5, 0.125, 0.5, 0.0625, 0.5312, 0.5, 0.5312, 0.5625, 0.5, 0.5625, 0.5, 0.5, 0.5312, 0.9375, 0.5156, 1.0, 0.5, 0.9375, 0.5156, 0.0, 0.5312, 0.0625, 0.5, 0.0625, 0.5312, 0.4375, 0.5312, 0.5, 0.5, 0.5, 0.5, 0.4375, 0.5312, 0.875, 0.5312, 0.9375, 0.5, 0.9375, 0.5, 0.875, 0.5312, 0.375, 0.5312, 0.4375, 0.5, 0.4375, 0.5, 0.375, 0.5312, 0.8125, 0.5312, 0.875, 0.5, 0.875, 0.5, 0.8125, 0.5, 0.0625, 0.5, 0.125, 0.4687, 0.125, 0.4687, 0.0625, 0.5, 0.5, 0.5, 0.5625, 0.4688, 0.5625, 0.4687, 0.5, 0.5, 0.9375, 0.4844, 1.0, 0.4687, 0.9375, 0.4844, 0.0, 0.5, 0.0625, 0.4687, 0.0625, 0.5, 0.4375, 0.5, 0.5, 0.4687, 0.5, 0.4688, 0.4375, 0.5, 0.875, 0.5, 0.9375, 0.4687, 0.9375, 0.4687, 0.875, 0.5, 0.375, 0.5, 0.4375, 0.4688, 0.4375, 0.4687, 0.375, 0.5, 0.8125, 0.5, 0.875, 0.4687, 0.875, 0.4687, 0.8125, 0.5, 0.3125, 0.5, 0.375, 0.4687, 0.375, 0.4687, 0.3125, 0.5, 0.75, 0.5, 0.8125, 0.4687, 0.8125, 0.4688, 0.75, 0.5, 0.25, 0.5, 0.3125, 0.4687, 0.3125, 0.4688, 0.25, 0.5, 0.6875, 0.5, 0.75, 0.4688, 0.75, 0.4687, 0.6875, 0.5, 0.1875, 0.5, 0.25, 0.4688, 0.25, 0.4687, 0.1875, 0.5, 0.625, 0.5, 0.6875, 0.4687, 0.6875, 0.4688, 0.625, 0.5, 0.125, 0.5, 0.1875, 0.4687, 0.1875, 0.4687, 0.125, 0.5, 0.5625, 0.5, 0.625, 0.4688, 0.625, 0.4688, 0.5625, 0.4688, 0.25, 0.4687, 0.3125, 0.4375, 0.3125, 0.4375, 0.25, 0.4687, 0.6875, 0.4688, 0.75, 0.4375, 0.75, 0.4375, 0.6875, 0.4687, 0.1875, 0.4688, 0.25, 0.4375, 0.25, 0.4375, 0.1875, 0.4688, 0.625, 0.4687, 0.6875, 0.4375, 0.6875, 0.4375, 0.625, 0.4687, 0.125, 0.4687, 0.1875, 0.4375, 0.1875, 0.4375, 0.125, 0.4688, 0.5625, 0.4688, 0.625, 0.4375, 0.625, 0.4375, 0.5625, 0.4687, 0.0625, 0.4687, 0.125, 0.4375, 0.125, 0.4375, 0.0625, 0.4687, 0.5, 0.4688, 0.5625, 0.4375, 0.5625, 0.4375, 0.5, 0.4687, 0.9375, 0.4531, 1.0, 0.4375, 0.9375, 0.4531, 0.0, 0.4687, 0.0625, 0.4375, 0.0625, 0.4688, 0.4375, 0.4687, 0.5, 0.4375, 0.5, 0.4375, 0.4375, 0.4687, 0.875, 0.4687, 0.9375, 0.4375, 0.9375, 0.4375, 0.875, 0.4687, 0.375, 0.4688, 0.4375, 0.4375, 0.4375, 0.4375, 0.375, 0.4687, 0.8125, 0.4687, 0.875, 0.4375, 0.875, 0.4375, 0.8125, 0.4687, 0.3125, 0.4687, 0.375, 0.4375, 0.375, 0.4375, 0.3125, 0.4688, 0.75, 0.4687, 0.8125, 0.4375, 0.8125, 0.4375, 0.75, 0.4375, 0.9375, 0.4219, 1.0, 0.4062, 0.9375, 0.4219, 0.0, 0.4375, 0.0625, 0.4062, 0.0625, 0.4375, 0.4375, 0.4375, 0.5, 0.4062, 0.5, 0.4062, 0.4375, 0.4375, 0.875, 0.4375, 0.9375, 0.4062, 0.9375, 0.4062, 0.875, 0.4375, 0.375, 0.4375, 0.4375, 0.4062, 0.4375, 0.4062, 0.375, 0.4375, 0.8125, 0.4375, 0.875, 0.4062, 0.875, 0.4062, 0.8125, 0.4375, 0.3125, 0.4375, 0.375, 0.4062, 0.375, 0.4062, 0.3125, 0.4375, 0.75, 0.4375, 0.8125, 0.4062, 0.8125, 0.4062, 0.75, 0.4375, 0.25, 0.4375, 0.3125, 0.4062, 0.3125, 0.4062, 0.25, 0.4375, 0.6875, 0.4375, 0.75, 0.4062, 0.75, 0.4062, 0.6875, 0.4375, 0.1875, 0.4375, 0.25, 0.4062, 0.25, 0.4062, 0.1875, 0.4375, 0.625, 0.4375, 0.6875, 0.4062, 0.6875, 0.4062, 0.625, 0.4375, 0.125, 0.4375, 0.1875, 0.4062, 0.1875, 0.4062, 0.125, 0.4375, 0.5625, 0.4375, 0.625, 0.4062, 0.625, 0.4062, 0.5625, 0.4375, 0.0625, 0.4375, 0.125, 0.4062, 0.125, 0.4062, 0.0625, 0.4375, 0.5, 0.4375, 0.5625, 0.4062, 0.5625, 0.4062, 0.5, 0.4062, 0.6875, 0.4062, 0.75, 0.375, 0.75, 0.375, 0.6875, 0.4062, 0.1875, 0.4062, 0.25, 0.375, 0.25, 0.375, 0.1875, 0.4062, 0.625, 0.4062, 0.6875, 0.375, 0.6875, 0.375, 0.625, 0.4062, 0.125, 0.4062, 0.1875, 0.375, 0.1875, 0.375, 0.125, 0.4062, 0.5625, 0.4062, 0.625, 0.375, 0.625, 0.375, 0.5625, 0.4062, 0.0625, 0.4062, 0.125, 0.375, 0.125, 0.375, 0.0625, 0.4062, 0.5, 0.4062, 0.5625, 0.375, 0.5625, 0.375, 0.5, 0.4062, 0.9375, 0.3906, 1.0, 0.375, 0.9375, 0.3906, 0.0, 0.4062, 0.0625, 0.375, 0.0625, 0.4062, 0.4375, 0.4062, 0.5, 0.375, 0.5, 0.375, 0.4375, 0.4062, 0.875, 0.4062, 0.9375, 0.375, 0.9375, 0.375, 0.875, 0.4062, 0.375, 0.4062, 0.4375, 0.375, 0.4375, 0.375, 0.375, 0.4062, 0.8125, 0.4062, 0.875, 0.375, 0.875, 0.375, 0.8125, 0.4062, 0.3125, 0.4062, 0.375, 0.375, 0.375, 0.375, 0.3125, 0.4062, 0.75, 0.4062, 0.8125, 0.375, 0.8125, 0.375, 0.75, 0.4062, 0.25, 0.4062, 0.3125, 0.375, 0.3125, 0.375, 0.25, 0.375, 0.4375, 0.375, 0.5, 0.3437, 0.5, 0.3438, 0.4375, 0.375, 0.875, 0.375, 0.9375, 0.3437, 0.9375, 0.3438, 0.875, 0.375, 0.375, 0.375, 0.4375, 0.3438, 0.4375, 0.3438, 0.375, 0.375, 0.8125, 0.375, 0.875, 0.3438, 0.875, 0.3438, 0.8125, 0.375, 0.3125, 0.375, 0.375, 0.3438, 0.375, 0.3438, 0.3125, 0.375, 0.75, 0.375, 0.8125, 0.3438, 0.8125, 0.3438, 0.75, 0.375, 0.25, 0.375, 0.3125, 0.3438, 0.3125, 0.3438, 0.25, 0.375, 0.6875, 0.375, 0.75, 0.3438, 0.75, 0.3438, 0.6875, 0.375, 0.1875, 0.375, 0.25, 0.3438, 0.25, 0.3438, 0.1875, 0.375, 0.625, 0.375, 0.6875, 0.3438, 0.6875, 0.3438, 0.625, 0.375, 0.125, 0.375, 0.1875, 0.3438, 0.1875, 0.3438, 0.125, 0.375, 0.5625, 0.375, 0.625, 0.3438, 0.625, 0.3438, 0.5625, 0.375, 0.0625, 0.375, 0.125, 0.3438, 0.125, 0.3437, 0.0625, 0.375, 0.5, 0.375, 0.5625, 0.3438, 0.5625, 0.3437, 0.5, 0.375, 0.9375, 0.3594, 1.0, 0.3437, 0.9375, 0.3594, 0.0, 0.375, 0.0625, 0.3437, 0.0625, 0.3438, 0.1875, 0.3438, 0.25, 0.3125, 0.25, 0.3125, 0.1875, 0.3438, 0.625, 0.3438, 0.6875, 0.3125, 0.6875, 0.3125, 0.625, 0.3438, 0.125, 0.3438, 0.1875, 0.3125, 0.1875, 0.3125, 0.125, 0.3438, 0.5625, 0.3438, 0.625, 0.3125, 0.625, 0.3125, 0.5625, 0.3437, 0.0625, 0.3438, 0.125, 0.3125, 0.125, 0.3125, 0.0625, 0.3437, 0.5, 0.3438, 0.5625, 0.3125, 0.5625, 0.3125, 0.5, 0.3437, 0.9375, 0.3281, 1.0, 0.3125, 0.9375, 0.3281, 0.0, 0.3437, 0.0625, 0.3125, 0.0625, 0.3438, 0.4375, 0.3437, 0.5, 0.3125, 0.5, 0.3125, 0.4375, 0.3438, 0.875, 0.3437, 0.9375, 0.3125, 0.9375, 0.3125, 0.875, 0.3438, 0.375, 0.3438, 0.4375, 0.3125, 0.4375, 0.3125, 0.375, 0.3438, 0.8125, 0.3438, 0.875, 0.3125, 0.875, 0.3125, 0.8125, 0.3438, 0.3125, 0.3438, 0.375, 0.3125, 0.375, 0.3125, 0.3125, 0.3438, 0.75, 0.3438, 0.8125, 0.3125, 0.8125, 0.3125, 0.75, 0.3438, 0.25, 0.3438, 0.3125, 0.3125, 0.3125, 0.3125, 0.25, 0.3438, 0.6875, 0.3438, 0.75, 0.3125, 0.75, 0.3125, 0.6875, 0.3125, 0.875, 0.3125, 0.9375, 0.2812, 0.9375, 0.2812, 0.875, 0.3125, 0.375, 0.3125, 0.4375, 0.2812, 0.4375, 0.2812, 0.375, 0.3125, 0.8125, 0.3125, 0.875, 0.2812, 0.875, 0.2812, 0.8125, 0.3125, 0.3125, 0.3125, 0.375, 0.2812, 0.375, 0.2812, 0.3125, 0.3125, 0.75, 0.3125, 0.8125, 0.2812, 0.8125, 0.2812, 0.75, 0.3125, 0.25, 0.3125, 0.3125, 0.2812, 0.3125, 0.2812, 0.25, 0.3125, 0.6875, 0.3125, 0.75, 0.2812, 0.75, 0.2812, 0.6875, 0.3125, 0.1875, 0.3125, 0.25, 0.2812, 0.25, 0.2812, 0.1875, 0.3125, 0.625, 0.3125, 0.6875, 0.2812, 0.6875, 0.2812, 0.625, 0.3125, 0.125, 0.3125, 0.1875, 0.2812, 0.1875, 0.2812, 0.125, 0.3125, 0.5625, 0.3125, 0.625, 0.2812, 0.625, 0.2812, 0.5625, 0.3125, 0.0625, 0.3125, 0.125, 0.2812, 0.125, 0.2812, 0.0625, 0.3125, 0.5, 0.3125, 0.5625, 0.2812, 0.5625, 0.2812, 0.5, 0.3125, 0.9375, 0.2969, 1.0, 0.2812, 0.9375, 0.2969, 0.0, 0.3125, 0.0625, 0.2812, 0.0625, 0.3125, 0.4375, 0.3125, 0.5, 0.2812, 0.5, 0.2812, 0.4375, 0.2812, 0.625, 0.2812, 0.6875, 0.25, 0.6875, 0.25, 0.625, 0.2812, 0.125, 0.2812, 0.1875, 0.25, 0.1875, 0.25, 0.125, 0.2812, 0.5625, 0.2812, 0.625, 0.25, 0.625, 0.25, 0.5625, 0.2812, 0.0625, 0.2812, 0.125, 0.25, 0.125, 0.25, 0.0625, 0.2812, 0.5, 0.2812, 0.5625, 0.25, 0.5625, 0.25, 0.5, 0.2812, 0.9375, 0.2656, 1.0, 0.25, 0.9375, 0.2656, 0.0, 0.2812, 0.0625, 0.25, 0.0625, 0.2812, 0.4375, 0.2812, 0.5, 0.25, 0.5, 0.25, 0.4375, 0.2812, 0.875, 0.2812, 0.9375, 0.25, 0.9375, 0.25, 0.875, 0.2812, 0.375, 0.2812, 0.4375, 0.25, 0.4375, 0.25, 0.375, 0.2812, 0.8125, 0.2812, 0.875, 0.25, 0.875, 0.25, 0.8125, 0.2812, 0.3125, 0.2812, 0.375, 0.25, 0.375, 0.25, 0.3125, 0.2812, 0.75, 0.2812, 0.8125, 0.25, 0.8125, 0.25, 0.75, 0.2812, 0.25, 0.2812, 0.3125, 0.25, 0.3125, 0.25, 0.25, 0.2812, 0.6875, 0.2812, 0.75, 0.25, 0.75, 0.25, 0.6875, 0.2812, 0.1875, 0.2812, 0.25, 0.25, 0.25, 0.25, 0.1875, 0.25, 0.375, 0.25, 0.4375, 0.2188, 0.4375, 0.2188, 0.375, 0.25, 0.8125, 0.25, 0.875, 0.2188, 0.875, 0.2188, 0.8125, 0.25, 0.3125, 0.25, 0.375, 0.2188, 0.375, 0.2188, 0.3125, 0.25, 0.75, 0.25, 0.8125, 0.2188, 0.8125, 0.2188, 0.75, 0.25, 0.25, 0.25, 0.3125, 0.2188, 0.3125, 0.2188, 0.25, 0.25, 0.6875, 0.25, 0.75, 0.2188, 0.75, 0.2188, 0.6875, 0.25, 0.1875, 0.25, 0.25, 0.2188, 0.25, 0.2188, 0.1875, 0.25, 0.625, 0.25, 0.6875, 0.2188, 0.6875, 0.2188, 0.625, 0.25, 0.125, 0.25, 0.1875, 0.2188, 0.1875, 0.2188, 0.125, 0.25, 0.5625, 0.25, 0.625, 0.2188, 0.625, 0.2188, 0.5625, 0.25, 0.0625, 0.25, 0.125, 0.2188, 0.125, 0.2188, 0.0625, 0.25, 0.5, 0.25, 0.5625, 0.2188, 0.5625, 0.2187, 0.5, 0.25, 0.9375, 0.2344, 1.0, 0.2188, 0.9375, 0.2344, 0.0, 0.25, 0.0625, 0.2188, 0.0625, 0.25, 0.4375, 0.25, 0.5, 0.2187, 0.5, 0.2188, 0.4375, 0.25, 0.875, 0.25, 0.9375, 0.2188, 0.9375, 0.2188, 0.875, 0.2188, 0.125, 0.2188, 0.1875, 0.1875, 0.1875, 0.1875, 0.125, 0.2188, 0.5625, 0.2188, 0.625, 0.1875, 0.625, 0.1875, 0.5625, 0.2188, 0.0625, 0.2188, 0.125, 0.1875, 0.125, 0.1875, 0.0625, 0.2187, 0.5, 0.2188, 0.5625, 0.1875, 0.5625, 0.1875, 0.5, 0.2188, 0.9375, 0.2031, 1.0, 0.1875, 0.9375, 0.2031, 0.0, 0.2188, 0.0625, 0.1875, 0.0625, 0.2188, 0.4375, 0.2187, 0.5, 0.1875, 0.5, 0.1875, 0.4375, 0.2188, 0.875, 0.2188, 0.9375, 0.1875, 0.9375, 0.1875, 0.875, 0.2188, 0.375, 0.2188, 0.4375, 0.1875, 0.4375, 0.1875, 0.375, 0.2188, 0.8125, 0.2188, 0.875, 0.1875, 0.875, 0.1875, 0.8125, 0.2188, 0.3125, 0.2188, 0.375, 0.1875, 0.375, 0.1875, 0.3125, 0.2188, 0.75, 0.2188, 0.8125, 0.1875, 0.8125, 0.1875, 0.75, 0.2188, 0.25, 0.2188, 0.3125, 0.1875, 0.3125, 0.1875, 0.25, 0.2188, 0.6875, 0.2188, 0.75, 0.1875, 0.75, 0.1875, 0.6875, 0.2188, 0.1875, 0.2188, 0.25, 0.1875, 0.25, 0.1875, 0.1875, 0.2188, 0.625, 0.2188, 0.6875, 0.1875, 0.6875, 0.1875, 0.625, 0.1875, 0.3125, 0.1875, 0.375, 0.1562, 0.375, 0.1563, 0.3125, 0.1875, 0.75, 0.1875, 0.8125, 0.1562, 0.8125, 0.1563, 0.75, 0.1875, 0.25, 0.1875, 0.3125, 0.1563, 0.3125, 0.1563, 0.25, 0.1875, 0.6875, 0.1875, 0.75, 0.1563, 0.75, 0.1563, 0.6875, 0.1875, 0.1875, 0.1875, 0.25, 0.1563, 0.25, 0.1562, 0.1875, 0.1875, 0.625, 0.1875, 0.6875, 0.1563, 0.6875, 0.1563, 0.625, 0.1875, 0.125, 0.1875, 0.1875, 0.1562, 0.1875, 0.1563, 0.125, 0.1875, 0.5625, 0.1875, 0.625, 0.1563, 0.625, 0.1563, 0.5625, 0.1875, 0.0625, 0.1875, 0.125, 0.1563, 0.125, 0.1563, 0.0625, 0.1875, 0.5, 0.1875, 0.5625, 0.1563, 0.5625, 0.1562, 0.5, 0.1875, 0.9375, 0.1719, 1.0, 0.1563, 0.9375, 0.1719, 0.0, 0.1875, 0.0625, 0.1563, 0.0625, 0.1875, 0.4375, 0.1875, 0.5, 0.1562, 0.5, 0.1563, 0.4375, 0.1875, 0.875, 0.1875, 0.9375, 0.1563, 0.9375, 0.1563, 0.875, 0.1875, 0.375, 0.1875, 0.4375, 0.1563, 0.4375, 0.1562, 0.375, 0.1875, 0.8125, 0.1875, 0.875, 0.1563, 0.875, 0.1562, 0.8125, 0.1563, 0.0625, 0.1563, 0.125, 0.125, 0.125, 0.125, 0.0625, 0.1562, 0.5, 0.1563, 0.5625, 0.125, 0.5625, 0.125, 0.5, 0.1563, 0.9375, 0.1406, 1.0, 0.125, 0.9375, 0.1406, 0.0, 0.1563, 0.0625, 0.125, 0.0625, 0.1563, 0.4375, 0.1562, 0.5, 0.125, 0.5, 0.125, 0.4375, 0.1563, 0.875, 0.1563, 0.9375, 0.125, 0.9375, 0.125, 0.875, 0.1562, 0.375, 0.1563, 0.4375, 0.125, 0.4375, 0.125, 0.375, 0.1562, 0.8125, 0.1563, 0.875, 0.125, 0.875, 0.125, 0.8125, 0.1563, 0.3125, 0.1562, 0.375, 0.125, 0.375, 0.125, 0.3125, 0.1563, 0.75, 0.1562, 0.8125, 0.125, 0.8125, 0.125, 0.75, 0.1563, 0.25, 0.1563, 0.3125, 0.125, 0.3125, 0.125, 0.25, 0.1563, 0.6875, 0.1563, 0.75, 0.125, 0.75, 0.125, 0.6875, 0.1562, 0.1875, 0.1563, 0.25, 0.125, 0.25, 0.125, 0.1875, 0.1563, 0.625, 0.1563, 0.6875, 0.125, 0.6875, 0.125, 0.625, 0.1563, 0.125, 0.1562, 0.1875, 0.125, 0.1875, 0.125, 0.125, 0.1563, 0.5625, 0.1563, 0.625, 0.125, 0.625, 0.125, 0.5625, 0.125, 0.75, 0.125, 0.8125, 0.09375, 0.8125, 0.09375, 0.75, 0.125, 0.25, 0.125, 0.3125, 0.09375, 0.3125, 0.09375, 0.25, 0.125, 0.6875, 0.125, 0.75, 0.09375, 0.75, 0.09375, 0.6875, 0.125, 0.1875, 0.125, 0.25, 0.09375, 0.25, 0.09375, 0.1875, 0.125, 0.625, 0.125, 0.6875, 0.09375, 0.6875, 0.09375, 0.625, 0.125, 0.125, 0.125, 0.1875, 0.09375, 0.1875, 0.09375, 0.125, 0.125, 0.5625, 0.125, 0.625, 0.09375, 0.625, 0.09375, 0.5625, 0.125, 0.0625, 0.125, 0.125, 0.09375, 0.125, 0.09375, 0.0625, 0.125, 0.5, 0.125, 0.5625, 0.09375, 0.5625, 0.09375, 0.5, 0.125, 0.9375, 0.1094, 1.0, 0.09375, 0.9375, 0.1094, 0.0, 0.125, 0.0625, 0.09375, 0.0625, 0.125, 0.4375, 0.125, 0.5, 0.09375, 0.5, 0.09375, 0.4375, 0.125, 0.875, 0.125, 0.9375, 0.09375, 0.9375, 0.09375, 0.875, 0.125, 0.375, 0.125, 0.4375, 0.09375, 0.4375, 0.09375, 0.375, 0.125, 0.8125, 0.125, 0.875, 0.09375, 0.875, 0.09375, 0.8125, 0.125, 0.3125, 0.125, 0.375, 0.09375, 0.375, 0.09375, 0.3125, 0.09375, 0.5, 0.09375, 0.5625, 0.0625, 0.5625, 0.0625, 0.5, 0.09375, 0.9375, 0.07813, 1.0, 0.0625, 0.9375, 0.07813, 0.0, 0.09375, 0.0625, 0.0625, 0.0625, 0.09375, 0.4375, 0.09375, 0.5, 0.0625, 0.5, 0.0625, 0.4375, 0.09375, 0.875, 0.09375, 0.9375, 0.0625, 0.9375, 0.0625, 0.875, 0.09375, 0.375, 0.09375, 0.4375, 0.0625, 0.4375, 0.0625, 0.375, 0.09375, 0.8125, 0.09375, 0.875, 0.0625, 0.875, 0.0625, 0.8125, 0.09375, 0.3125, 0.09375, 0.375, 0.0625, 0.375, 0.0625, 0.3125, 0.09375, 0.75, 0.09375, 0.8125, 0.0625, 0.8125, 0.0625, 0.75, 0.09375, 0.25, 0.09375, 0.3125, 0.0625, 0.3125, 0.0625, 0.25, 0.09375, 0.6875, 0.09375, 0.75, 0.0625, 0.75, 0.0625, 0.6875, 0.09375, 0.1875, 0.09375, 0.25, 0.0625, 0.25, 0.0625, 0.1875, 0.09375, 0.625, 0.09375, 0.6875, 0.0625, 0.6875, 0.0625, 0.625, 0.09375, 0.125, 0.09375, 0.1875, 0.0625, 0.1875, 0.0625, 0.125, 0.09375, 0.5625, 0.09375, 0.625, 0.0625, 0.625, 0.0625, 0.5625, 0.09375, 0.0625, 0.09375, 0.125, 0.0625, 0.125, 0.0625, 0.0625, 0.0625, 0.25, 0.0625, 0.3125, 0.03125, 0.3125, 0.03125, 0.25, 0.0625, 0.6875, 0.0625, 0.75, 0.03125, 0.75, 0.03125, 0.6875, 0.0625, 0.1875, 0.0625, 0.25, 0.03125, 0.25, 0.03125, 0.1875, 0.0625, 0.625, 0.0625, 0.6875, 0.03125, 0.6875, 0.03125, 0.625, 0.0625, 0.125, 0.0625, 0.1875, 0.03125, 0.1875, 0.03125, 0.125, 0.0625, 0.5625, 0.0625, 0.625, 0.03125, 0.625, 0.03125, 0.5625, 0.0625, 0.0625, 0.0625, 0.125, 0.03125, 0.125, 0.03125, 0.0625, 0.0625, 0.5, 0.0625, 0.5625, 0.03125, 0.5625, 0.03125, 0.5, 0.0625, 0.9375, 0.04688, 1.0, 0.03125, 0.9375, 0.04688, 0.0, 0.0625, 0.0625, 0.03125, 0.0625, 0.0625, 0.4375, 0.0625, 0.5, 0.03125, 0.5, 0.03125, 0.4375, 0.0625, 0.875, 0.0625, 0.9375, 0.03125, 0.9375, 0.03125, 0.875, 0.0625, 0.375, 0.0625, 0.4375, 0.03125, 0.4375, 0.03125, 0.375, 0.0625, 0.8125, 0.0625, 0.875, 0.03125, 0.875, 0.03125, 0.8125, 0.0625, 0.3125, 0.0625, 0.375, 0.03125, 0.375, 0.03125, 0.3125, 0.0625, 0.75, 0.0625, 0.8125, 0.03125, 0.8125, 0.03125, 0.75, 0.03125, 0.9375, 0.01563, 1.0, 8.941e-08, 0.9375, 0.01563, 0.0, 0.03125, 0.0625, 8.941e-08, 0.0625, 0.03125, 0.4375, 0.03125, 0.5, 0.0, 0.5, 0.0, 0.4375, 0.03125, 0.875, 0.03125, 0.9375, 8.941e-08, 0.9375, 2.98e-08, 0.875, 0.03125, 0.375, 0.03125, 0.4375, 0.0, 0.4375, 0.0, 0.375, 0.03125, 0.8125, 0.03125, 0.875, 2.98e-08, 0.875, 0.0, 0.8125, 0.03125, 0.3125, 0.03125, 0.375, 0.0, 0.375, 2.98e-08, 0.3125, 0.03125, 0.75, 0.03125, 0.8125, 0.0, 0.8125, 2.98e-08, 0.75, 0.03125, 0.25, 0.03125, 0.3125, 2.98e-08, 0.3125, 2.98e-08, 0.25, 0.03125, 0.6875, 0.03125, 0.75, 2.98e-08, 0.75, 2.98e-08, 0.6875, 0.03125, 0.1875, 0.03125, 0.25, 2.98e-08, 0.25, 0.0, 0.1875, 0.03125, 0.625, 0.03125, 0.6875, 2.98e-08, 0.6875, 2.98e-08, 0.625, 0.03125, 0.125, 0.03125, 0.1875, 0.0, 0.1875, 2.98e-08, 0.125, 0.03125, 0.5625, 0.03125, 0.625, 2.98e-08, 0.625, 0.0, 0.5625, 0.03125, 0.0625, 0.03125, 0.125, 2.98e-08, 0.125, 8.941e-08, 0.0625, 0.03125, 0.5, 0.03125, 0.5625, 0.0, 0.5625, 0.0, 0.5, 1.0, 0.6875, 1.0, 0.75, 0.9688, 0.75, 0.9688, 0.6875, 1.0, 0.1875, 1.0, 0.25, 0.9688, 0.25, 0.9688, 0.1875, 1.0, 0.625, 1.0, 0.6875, 0.9688, 0.6875, 0.9688, 0.625, 1.0, 0.125, 1.0, 0.1875, 0.9688, 0.1875, 0.9688, 0.125, 1.0, 0.5625, 1.0, 0.625, 0.9688, 0.625, 0.9688, 0.5625, 1.0, 0.0625, 1.0, 0.125, 0.9688, 0.125, 0.9688, 0.0625, 1.0, 0.5, 1.0, 0.5625, 0.9688, 0.5625, 0.9687, 0.5, 1.0, 0.9375, 0.9844, 1.0, 0.9688, 0.9375, 0.9844, 0.0, 1.0, 0.0625, 0.9688, 0.0625, 1.0, 0.4375, 1.0, 0.5, 0.9687, 0.5, 0.9688, 0.4375, 1.0, 0.875, 1.0, 0.9375, 0.9688, 0.9375, 0.9688, 0.875, 1.0, 0.375, 1.0, 0.4375, 0.9688, 0.4375, 0.9687, 0.375, 1.0, 0.8125, 1.0, 0.875, 0.9688, 0.875, 0.9688, 0.8125, 1.0, 0.3125, 1.0, 0.375, 0.9687, 0.375, 0.9688, 0.3125, 1.0, 0.75, 1.0, 0.8125, 0.9688, 0.8125, 0.9688, 0.75, 1.0, 0.25, 1.0, 0.3125, 0.9688, 0.3125, 0.9688, 0.25, 0.9688, 0.4375, 0.9687, 0.5, 0.9375, 0.5, 0.9375, 0.4375, 0.9688, 0.875, 0.9688, 0.9375, 0.9375, 0.9375, 0.9375, 0.875, 0.9687, 0.375, 0.9688, 0.4375, 0.9375, 0.4375, 0.9375, 0.375, 0.9688, 0.8125, 0.9688, 0.875, 0.9375, 0.875, 0.9375, 0.8125, 0.9688, 0.3125, 0.9687, 0.375, 0.9375, 0.375, 0.9375, 0.3125, 0.9688, 0.75, 0.9688, 0.8125, 0.9375, 0.8125, 0.9375, 0.75, 0.9688, 0.25, 0.9688, 0.3125, 0.9375, 0.3125, 0.9375, 0.25, 0.9688, 0.6875, 0.9688, 0.75, 0.9375, 0.75, 0.9375, 0.6875, 0.9688, 0.1875, 0.9688, 0.25, 0.9375, 0.25, 0.9375, 0.1875, 0.9688, 0.625, 0.9688, 0.6875, 0.9375, 0.6875, 0.9375, 0.625, 0.9688, 0.125, 0.9688, 0.1875, 0.9375, 0.1875, 0.9375, 0.125, 0.9688, 0.5625, 0.9688, 0.625, 0.9375, 0.625, 0.9375, 0.5625, 0.9688, 0.0625, 0.9688, 0.125, 0.9375, 0.125, 0.9375, 0.0625, 0.9687, 0.5, 0.9688, 0.5625, 0.9375, 0.5625, 0.9375, 0.5, 0.9688, 0.9375, 0.9531, 1.0, 0.9375, 0.9375, 0.9531, 0.0, 0.9688, 0.0625, 0.9375, 0.0625, 0.9375, 0.1875, 0.9375, 0.25, 0.9062, 0.25, 0.9062, 0.1875, 0.9375, 0.625, 0.9375, 0.6875, 0.9062, 0.6875, 0.9062, 0.625, 0.9375, 0.125, 0.9375, 0.1875, 0.9062, 0.1875, 0.9062, 0.125, 0.9375, 0.5625, 0.9375, 0.625, 0.9062, 0.625, 0.9062, 0.5625, 0.9375, 0.0625, 0.9375, 0.125, 0.9062, 0.125, 0.9062, 0.0625, 0.9375, 0.5, 0.9375, 0.5625, 0.9062, 0.5625, 0.9062, 0.5, 0.9375, 0.9375, 0.9219, 1.0, 0.9062, 0.9375, 0.9219, 0.0, 0.9375, 0.0625, 0.9062, 0.0625, 0.9375, 0.4375, 0.9375, 0.5, 0.9062, 0.5, 0.9062, 0.4375, 0.9375, 0.875, 0.9375, 0.9375, 0.9062, 0.9375, 0.9062, 0.875, 0.9375, 0.375, 0.9375, 0.4375, 0.9062, 0.4375, 0.9062, 0.375, 0.9375, 0.8125, 0.9375, 0.875, 0.9062, 0.875, 0.9062, 0.8125, 0.9375, 0.3125, 0.9375, 0.375, 0.9062, 0.375, 0.9062, 0.3125, 0.9375, 0.75, 0.9375, 0.8125, 0.9062, 0.8125, 0.9062, 0.75, 0.9375, 0.25, 0.9375, 0.3125, 0.9062, 0.3125, 0.9062, 0.25, 0.9375, 0.6875, 0.9375, 0.75, 0.9062, 0.75, 0.9062, 0.6875, 0.9062, 0.375, 0.9062, 0.4375, 0.875, 0.4375, 0.875, 0.375, 0.9062, 0.8125, 0.9062, 0.875, 0.875, 0.875, 0.875, 0.8125, 0.9062, 0.3125, 0.9062, 0.375, 0.875, 0.375, 0.875, 0.3125, 0.9062, 0.75, 0.9062, 0.8125, 0.875, 0.8125, 0.875, 0.75, 0.9062, 0.25, 0.9062, 0.3125, 0.875, 0.3125, 0.875, 0.25, 0.9062, 0.6875, 0.9062, 0.75, 0.875, 0.75, 0.875, 0.6875, 0.9062, 0.1875, 0.9062, 0.25, 0.875, 0.25, 0.875, 0.1875, 0.9062, 0.625, 0.9062, 0.6875, 0.875, 0.6875, 0.875, 0.625, 0.9062, 0.125, 0.9062, 0.1875, 0.875, 0.1875, 0.875, 0.125, 0.9062, 0.5625, 0.9062, 0.625, 0.875, 0.625, 0.875, 0.5625, 0.9062, 0.0625, 0.9062, 0.125, 0.875, 0.125, 0.875, 0.0625, 0.9062, 0.5, 0.9062, 0.5625, 0.875, 0.5625, 0.875, 0.5, 0.9062, 0.9375, 0.8906, 1.0, 0.875, 0.9375, 0.8906, 0.0, 0.9062, 0.0625, 0.875, 0.0625, 0.9062, 0.4375, 0.9062, 0.5, 0.875, 0.5, 0.875, 0.4375, 0.9062, 0.875, 0.9062, 0.9375, 0.875, 0.9375, 0.875, 0.875, 0.875, 0.125, 0.875, 0.1875, 0.8438, 0.1875, 0.8438, 0.125, 0.875, 0.5625, 0.875, 0.625, 0.8438, 0.625, 0.8438, 0.5625, 0.875, 0.0625, 0.875, 0.125, 0.8438, 0.125, 0.8438, 0.0625, 0.875, 0.5, 0.875, 0.5625, 0.8438, 0.5625, 0.8437, 0.5, 0.875, 0.9375, 0.8594, 1.0, 0.8438, 0.9375, 0.8594, 0.0, 0.875, 0.0625, 0.8438, 0.0625, 0.875, 0.4375, 0.875, 0.5, 0.8437, 0.5, 0.8438, 0.4375, 0.875, 0.875, 0.875, 0.9375, 0.8438, 0.9375, 0.8438, 0.875, 0.875, 0.375, 0.875, 0.4375, 0.8438, 0.4375, 0.8438, 0.375, 0.875, 0.8125, 0.875, 0.875, 0.8438, 0.875, 0.8438, 0.8125, 0.875, 0.3125, 0.875, 0.375, 0.8438, 0.375, 0.8438, 0.3125, 0.875, 0.75, 0.875, 0.8125, 0.8438, 0.8125, 0.8438, 0.75, 0.875, 0.25, 0.875, 0.3125, 0.8438, 0.3125, 0.8438, 0.25, 0.875, 0.6875, 0.875, 0.75, 0.8438, 0.75, 0.8438, 0.6875, 0.875, 0.1875, 0.875, 0.25, 0.8438, 0.25, 0.8438, 0.1875, 0.875, 0.625, 0.875, 0.6875, 0.8438, 0.6875, 0.8438, 0.625, 0.8438, 0.8125, 0.8438, 0.875, 0.8125, 0.875, 0.8125, 0.8125, 0.8438, 0.3125, 0.8438, 0.375, 0.8125, 0.375, 0.8125, 0.3125, 0.8438, 0.75, 0.8438, 0.8125, 0.8125, 0.8125, 0.8125, 0.75, 0.8438, 0.25, 0.8438, 0.3125, 0.8125, 0.3125, 0.8125, 0.25, 0.8438, 0.6875, 0.8438, 0.75, 0.8125, 0.75, 0.8125, 0.6875, 0.8438, 0.1875, 0.8438, 0.25, 0.8125, 0.25, 0.8125, 0.1875, 0.8438, 0.625, 0.8438, 0.6875, 0.8125, 0.6875, 0.8125, 0.625, 0.8438, 0.125, 0.8438, 0.1875, 0.8125, 0.1875, 0.8125, 0.125, 0.8438, 0.5625, 0.8438, 0.625, 0.8125, 0.625, 0.8125, 0.5625, 0.8438, 0.0625, 0.8438, 0.125, 0.8125, 0.125, 0.8125, 0.0625, 0.8437, 0.5, 0.8438, 0.5625, 0.8125, 0.5625, 0.8125, 0.5, 0.8438, 0.9375, 0.8281, 1.0, 0.8125, 0.9375, 0.8281, 0.0, 0.8438, 0.0625, 0.8125, 0.0625, 0.8438, 0.4375, 0.8437, 0.5, 0.8125, 0.5, 0.8125, 0.4375, 0.8438, 0.875, 0.8438, 0.9375, 0.8125, 0.9375, 0.8125, 0.875, 0.8438, 0.375, 0.8438, 0.4375, 0.8125, 0.4375, 0.8125, 0.375, 0.8125, 0.5625, 0.8125, 0.625, 0.7812, 0.625, 0.7812, 0.5625, 0.8125, 0.0625, 0.8125, 0.125, 0.7812, 0.125, 0.7812, 0.0625, 0.8125, 0.5, 0.8125, 0.5625, 0.7812, 0.5625, 0.7812, 0.5, 0.8125, 0.9375, 0.7969, 1.0, 0.7812, 0.9375, 0.7969, 0.0, 0.8125, 0.0625, 0.7812, 0.0625, 0.8125, 0.4375, 0.8125, 0.5, 0.7812, 0.5, 0.7812, 0.4375, 0.8125, 0.875, 0.8125, 0.9375, 0.7812, 0.9375, 0.7812, 0.875, 0.8125, 0.375, 0.8125, 0.4375, 0.7812, 0.4375, 0.7812, 0.375, 0.8125, 0.8125, 0.8125, 0.875, 0.7812, 0.875, 0.7812, 0.8125, 0.8125, 0.3125, 0.8125, 0.375, 0.7812, 0.375, 0.7812, 0.3125, 0.8125, 0.75, 0.8125, 0.8125, 0.7812, 0.8125, 0.7812, 0.75, 0.8125, 0.25, 0.8125, 0.3125, 0.7812, 0.3125, 0.7812, 0.25, 0.8125, 0.6875, 0.8125, 0.75, 0.7812, 0.75, 0.7812, 0.6875, 0.8125, 0.1875, 0.8125, 0.25, 0.7812, 0.25, 0.7812, 0.1875, 0.8125, 0.625, 0.8125, 0.6875, 0.7812, 0.6875, 0.7812, 0.625, 0.8125, 0.125, 0.8125, 0.1875, 0.7812, 0.1875, 0.7812, 0.125, 0.7812, 0.3125, 0.7812, 0.375, 0.75, 0.375, 0.75, 0.3125, 0.7812, 0.75, 0.7812, 0.8125, 0.75, 0.8125, 0.75, 0.75, 0.7812, 0.25, 0.7812, 0.3125, 0.75, 0.3125, 0.75, 0.25, 0.7812, 0.6875, 0.7812, 0.75, 0.75, 0.75, 0.75, 0.6875, 0.7812, 0.1875, 0.7812, 0.25, 0.75, 0.25, 0.75, 0.1875, 0.7812, 0.625, 0.7812, 0.6875, 0.75, 0.6875, 0.75, 0.625, 0.7812, 0.125, 0.7812, 0.1875, 0.75, 0.1875, 0.75, 0.125, 0.7812, 0.5625, 0.7812, 0.625, 0.75, 0.625, 0.75, 0.5625, 0.7812, 0.0625, 0.7812, 0.125, 0.75, 0.125, 0.75, 0.0625, 0.7812, 0.5, 0.7812, 0.5625, 0.75, 0.5625, 0.75, 0.5, 0.7812, 0.9375, 0.7656, 1.0, 0.75, 0.9375, 0.7656, 0.0, 0.7812, 0.0625, 0.75, 0.0625, 0.7812, 0.4375, 0.7812, 0.5, 0.75, 0.5, 0.75, 0.4375, 0.7812, 0.875, 0.7812, 0.9375, 0.75, 0.9375, 0.75, 0.875, 0.7812, 0.375, 0.7812, 0.4375, 0.75, 0.4375, 0.75, 0.375, 0.7812, 0.8125, 0.7812, 0.875, 0.75, 0.875, 0.75, 0.8125])
me_sphere.materials.append(mat_material)
me_sphere.use_remesh_fix_poles = True
me_sphere.use_remesh_preserve_attributes = False
me_sphere.update()

# ---- objects
ob_sphere = bpy.data.objects.new('Sphere', me_sphere)

# ---- transforms, parenting, visibility, modifiers, constraints
ob_sphere.location = (0.0, 0.0, 0.0)

# ---- collection membership
col_collection.objects.link(ob_sphere)

# ---- scene / render settings (as saved in the file)
scene.frame_start = 1; scene.frame_end = 250; scene.frame_set(1)
scene.render.engine = 'CYCLES'
scene.cycles.sampling_pattern = 'TABULATED_SOBOL'
scene.cycles.use_light_tree = False
scene.cycles.bake_type = 'DIFFUSE'
scene.view_settings.view_transform = 'Filmic'
bpy.context.view_layer.update()

# ---- added for rendering (the .blend has no active camera and no usable light): camera, sun
cam_auto = bpy.data.cameras.new('AutoCamera')
cam_auto.lens = 50.0
cam_auto.sensor_width = 36.0
cam_auto.clip_end = 1000.0
ob_auto_camera = bpy.data.objects.new('AutoCamera', cam_auto)
scene.collection.objects.link(ob_auto_camera)
ob_auto_camera.location = (3.20507, -3.84608, 2.56406)
ob_auto_camera.rotation_euler = (1.09748, -7.21219e-08, 0.694738)
scene.camera = ob_auto_camera
light_auto_sun = bpy.data.lights.new('AutoSun', 'SUN')
light_auto_sun.energy = 3.0
light_auto_sun.angle = 0.0523599
ob_auto_sun = bpy.data.objects.new('AutoSun', light_auto_sun)
scene.collection.objects.link(ob_auto_sun)
ob_auto_sun.rotation_euler = (0.872665, 0.174533, 0.523599)
bpy.context.view_layer.update()
